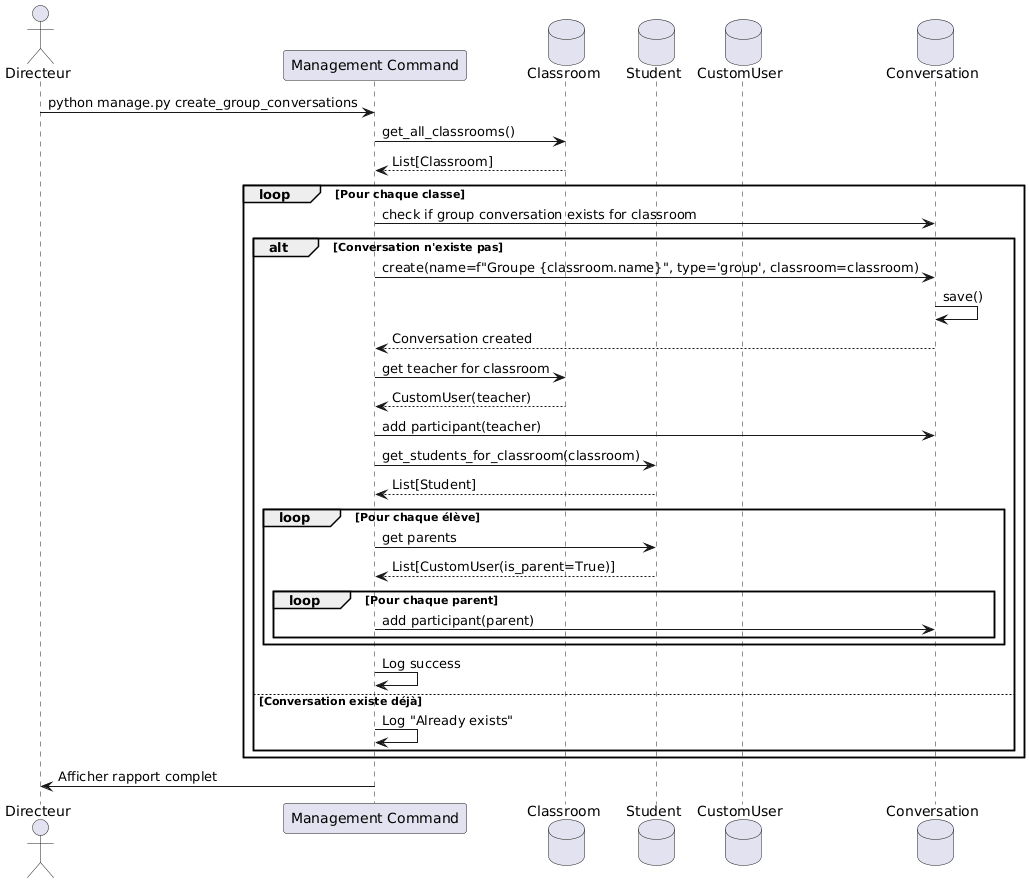

The diagram above was rendered by PlantUML. Its source (embedded in the PNG):
@startuml
actor Directeur
participant "Management Command" as Cmd
database "Classroom" as Class
database "Student" as Student
database "CustomUser" as User
database "Conversation" as Conv

Directeur -> Cmd: python manage.py create_group_conversations
Cmd -> Class: get_all_classrooms()
Class --> Cmd: List[Classroom]

loop Pour chaque classe
    Cmd -> Conv: check if group conversation exists for classroom
    
    alt Conversation n'existe pas
        Cmd -> Conv: create(name=f"Groupe {classroom.name}", type='group', classroom=classroom)
        Conv -> Conv: save()
        Conv --> Cmd: Conversation created
        
        Cmd -> Class: get teacher for classroom
        Class --> Cmd: CustomUser(teacher)
        Cmd -> Conv: add participant(teacher)
        
        Cmd -> Student: get_students_for_classroom(classroom)
        Student --> Cmd: List[Student]
        
        loop Pour chaque élève
            Cmd -> Student: get parents
            Student --> Cmd: List[CustomUser(is_parent=True)]
            
            loop Pour chaque parent
                Cmd -> Conv: add participant(parent)
            end
        end
        
        Cmd -> Cmd: Log success
        
    else Conversation existe déjà
        Cmd -> Cmd: Log "Already exists"
    end
end

Cmd -> Directeur: Afficher rapport complet
@enduml